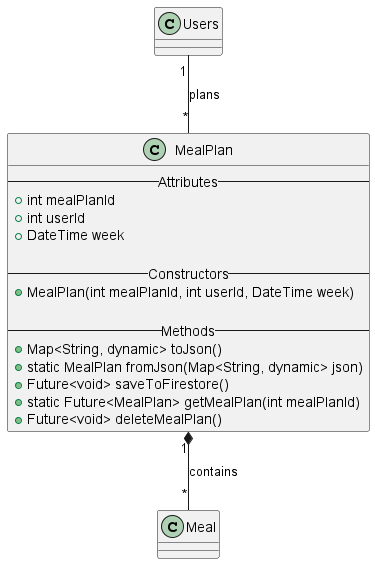

The diagram above was rendered by PlantUML. Its source (embedded in the PNG):
@startuml

'--- Smartlist Class ---
class MealPlan {
    -- Attributes --
    + int mealPlanId
    + int userId
    + DateTime week 

    -- Constructors --
    + MealPlan(int mealPlanId, int userId, DateTime week)

    -- Methods --
    + Map<String, dynamic> toJson()
    + static MealPlan fromJson(Map<String, dynamic> json)
    + Future<void> saveToFirestore()
    + static Future<MealPlan> getMealPlan(int mealPlanId)
    + Future<void> deleteMealPlan()
}

'--- Relationships ---
Users "1" -- "*" MealPlan : plans
MealPlan "1" *-- "*" Meal : contains

@enduml